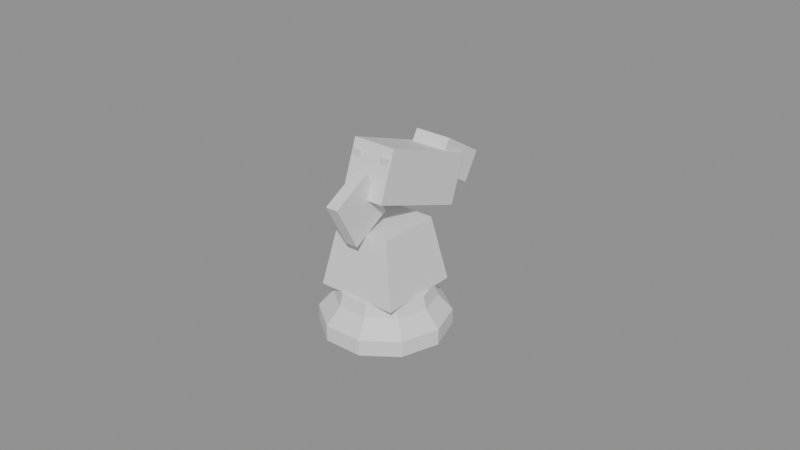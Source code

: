# Source: knight.blend  (saved by Blender 5.2.44; exported with 4.5.12 LTS)
import bpy
from mathutils import Matrix  # noqa: F401  (used for matrix-valued properties, if any)

bpy.ops.wm.read_factory_settings(use_empty=True)
scene = bpy.context.scene
scene.name = 'Scene'

# ---- collections
col_piece_knight = bpy.data.collections.new('Piece_Knight'); scene.collection.children.link(col_piece_knight)

# ---- materials (node trees are filled in below, after node groups)
mat_piece = bpy.data.materials.new('Piece')

# ---- material node trees
mat_piece.use_nodes = True; mat_piece.node_tree.nodes.clear()
_N = mat_piece.node_tree.nodes; _L = mat_piece.node_tree.links
n0 = _N.new('ShaderNodeBsdfPrincipled'); n0.name = 'Principled BSDF'; n0.location = (-200, 100)
n0.inputs[2].default_value = 0.6
n0.inputs[10].default_value = 0.005
n1 = _N.new('ShaderNodeOutputMaterial'); n1.name = 'Material Output'; n1.location = (200, 100)
_L.new(n0.outputs[0], n1.inputs[0])
n1.is_active_output = True

# ---- meshes
me_knight = bpy.data.meshes.new('Knight')
me_knight.from_pydata([(0.0, 0.0, 0.0), (0.02, 0.0, 0.0), (0.01618, 0.01176, 0.0), (0.00618, 0.01902, 0.0), (-0.00618, 0.01902, 0.0), (-0.01618, 0.01176, 0.0), (-0.02, 2.449e-18, 0.0), (-0.01618, -0.01176, 0.0), (-0.00618, -0.01902, 0.0), (0.00618, -0.01902, 0.0), (0.01618, -0.01176, 0.0), (0.02, 0.0, 0.005), (0.01618, 0.01176, 0.005), (0.00618, 0.01902, 0.005), (-0.00618, 0.01902, 0.005), (-0.01618, 0.01176, 0.005), (-0.02, 2.449e-18, 0.005), (-0.01618, -0.01176, 0.005), (-0.00618, -0.01902, 0.005), (0.00618, -0.01902, 0.005), (0.01618, -0.01176, 0.005), (0.0155, 0.0, 0.01), (0.01254, 0.009111, 0.01), (0.00479, 0.01474, 0.01), (-0.00479, 0.01474, 0.01), (-0.01254, 0.009111, 0.01), (-0.0155, 1.898e-18, 0.01), (-0.01254, -0.009111, 0.01), (-0.00479, -0.01474, 0.01), (0.00479, -0.01474, 0.01), (0.01254, -0.009111, 0.01), (0.0145, 0.0, 0.014), (0.01173, 0.008523, 0.014), (0.004481, 0.01379, 0.014), (-0.004481, 0.01379, 0.014), (-0.01173, 0.008523, 0.014), (-0.0145, 1.776e-18, 0.014), (-0.01173, -0.008523, 0.014), (-0.004481, -0.01379, 0.014), (0.004481, -0.01379, 0.014), (0.01173, -0.008523, 0.014), (0.0, 0.0, 0.014), (-0.013, -0.013, 0.014), (0.013, -0.013, 0.014), (0.013, 0.013, 0.014), (-0.013, 0.013, 0.014), (-0.009, -0.01, 0.034), (0.009, -0.01, 0.034), (0.009, 0.01, 0.034), (-0.009, 0.01, 0.034), (-0.007, -0.009713, 0.04431), (0.007, -0.009713, 0.04431), (0.007, 0.02223, 0.03266), (-0.007, 0.02223, 0.03266), (-0.007, -0.004226, 0.05934), (0.007, -0.004226, 0.05934), (0.007, 0.02771, 0.04769), (-0.007, 0.02771, 0.04769), (-0.006, 0.01657, 0.04542), (0.006, 0.01657, 0.04542), (0.006, 0.03021, 0.03706), (-0.006, 0.03021, 0.03706), (-0.006, 0.02179, 0.05394), (0.006, 0.02179, 0.05394), (0.006, 0.03543, 0.04558), (-0.006, 0.03543, 0.04558), (-0.0065, -0.006, 0.0485), (-0.0035, -0.006, 0.0485), (-0.0035, 0.0, 0.0485), (-0.0065, 0.0, 0.0485), (-0.0065, -0.006, 0.0565), (-0.0035, -0.006, 0.0565), (-0.0035, 0.0, 0.0565), (-0.0065, 0.0, 0.0565), (0.0035, -0.006, 0.0485), (0.0065, -0.006, 0.0485), (0.0065, 0.0, 0.0485), (0.0035, 0.0, 0.0485), (0.0035, -0.006, 0.0565), (0.0065, -0.006, 0.0565), (0.0065, 0.0, 0.0565), (0.0035, 0.0, 0.0565), (-0.002, -0.01431, 0.03162), (0.002, -0.01431, 0.03162), (0.002, -0.002022, 0.03834), (-0.002, -0.002022, 0.03834), (-0.002, -0.02198, 0.04566), (0.002, -0.02198, 0.04566), (0.002, -0.009692, 0.05238), (-0.002, -0.009692, 0.05238)], [], [(0, 2, 1), (0, 3, 2), (0, 4, 3), (0, 5, 4), (0, 6, 5), (0, 7, 6), (0, 8, 7), (0, 9, 8), (0, 10, 9), (0, 1, 10), (1, 2, 12, 11), (2, 3, 13, 12), (3, 4, 14, 13), (4, 5, 15, 14), (5, 6, 16, 15), (6, 7, 17, 16), (7, 8, 18, 17), (8, 9, 19, 18), (9, 10, 20, 19), (10, 1, 11, 20), (11, 12, 22, 21), (12, 13, 23, 22), (13, 14, 24, 23), (14, 15, 25, 24), (15, 16, 26, 25), (16, 17, 27, 26), (17, 18, 28, 27), (18, 19, 29, 28), (19, 20, 30, 29), (20, 11, 21, 30), (21, 22, 32, 31), (22, 23, 33, 32), (23, 24, 34, 33), (24, 25, 35, 34), (25, 26, 36, 35), (26, 27, 37, 36), (27, 28, 38, 37), (28, 29, 39, 38), (29, 30, 40, 39), (30, 21, 31, 40), (31, 32, 41), (32, 33, 41), (33, 34, 41), (34, 35, 41), (35, 36, 41), (36, 37, 41), (37, 38, 41), (38, 39, 41), (39, 40, 41), (40, 31, 41), (42, 45, 44, 43), (46, 47, 48, 49), (42, 43, 47, 46), (43, 44, 48, 47), (44, 45, 49, 48), (45, 42, 46, 49), (50, 53, 52, 51), (54, 55, 56, 57), (50, 51, 55, 54), (51, 52, 56, 55), (52, 53, 57, 56), (53, 50, 54, 57), (58, 61, 60, 59), (62, 63, 64, 65), (58, 59, 63, 62), (59, 60, 64, 63), (60, 61, 65, 64), (61, 58, 62, 65), (66, 69, 68, 67), (70, 71, 72, 73), (66, 67, 71, 70), (67, 68, 72, 71), (68, 69, 73, 72), (69, 66, 70, 73), (74, 77, 76, 75), (78, 79, 80, 81), (74, 75, 79, 78), (75, 76, 80, 79), (76, 77, 81, 80), (77, 74, 78, 81), (82, 85, 84, 83), (86, 87, 88, 89), (82, 83, 87, 86), (83, 84, 88, 87), (84, 85, 89, 88), (85, 82, 86, 89)])
me_knight.materials.append(mat_piece)
me_knight.update()

# ---- objects
ob_knight = bpy.data.objects.new('Knight', me_knight)

# ---- transforms, parenting, visibility, modifiers, constraints
ob_knight.location = (0.0, 0.0, 0.0)

# ---- collection membership
col_piece_knight.objects.link(ob_knight)

# ---- scene / render settings (as saved in the file)
scene.frame_start = 1; scene.frame_end = 250; scene.frame_set(1)
scene.render.engine = 'BLENDER_EEVEE_NEXT'
scene.render.bake_bias = 0.0
scene.render.bake_samples = 0
scene.render.compositor_device = 'GPU'
scene.eevee.use_volume_custom_range = False
scene.eevee.fast_gi_thickness_near = 0.1
scene.eevee.fast_gi_thickness_far = 0.0
scene.eevee.ray_tracing_options.screen_trace_thickness = 0.1
bpy.context.view_layer.update()

# ---- added for rendering (the .blend has no active camera and no usable light): camera, sun + grey world if the file has none
cam_auto = bpy.data.cameras.new('AutoCamera')
cam_auto.lens = 50.0
cam_auto.sensor_width = 36.0
cam_auto.clip_end = 1000.0
ob_auto_camera = bpy.data.objects.new('AutoCamera', cam_auto)
scene.collection.objects.link(ob_auto_camera)
ob_auto_camera.location = (0.185045, -0.215326, 0.177708)
ob_auto_camera.rotation_euler = (1.09748, -7.21219e-08, 0.694738)
scene.camera = ob_auto_camera
light_auto_sun = bpy.data.lights.new('AutoSun', 'SUN')
light_auto_sun.energy = 3.0
light_auto_sun.angle = 0.0523599
ob_auto_sun = bpy.data.objects.new('AutoSun', light_auto_sun)
scene.collection.objects.link(ob_auto_sun)
ob_auto_sun.rotation_euler = (0.872665, 0.174533, 0.523599)
if scene.world is None:
    world_auto = bpy.data.worlds.new('AutoWorld')
    world_auto.color = (0.3, 0.3, 0.3)
    scene.world = world_auto
bpy.context.view_layer.update()
